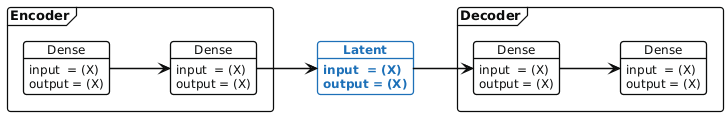

The diagram above was rendered by PlantUML. Its source (embedded in the PNG):
@startuml
<style>

:root {
    --text: #0b0c0c;
    --line: #0b0c0c;
    --brand: #1d70b8;
    --success: #0f7a52;
    --surface-border: #8eb8dc;
    --surface-background: #f4f8fb;
    --main-background: #ffffff;
    --focus: #ffdd00;
}

document {
  BackGroundColor var(--main-background);
}

arrow {
  LineColor var(--line);
  LineThickness 1.4
}

frame {
  BackGroundColor: var(--main-background);
  LineColor: var(--line);
  LineThickness 1.2
  FontColor: var(--text);
  FontName "DejaVu Sans"
  FontSize 13
  RoundCorner 6
}


object {
  BackGroundColor: var(--main-background);
  LineColor: var(--line);
  LineThickness 1.3
  FontColor: var(--text);
  FontName "DejaVu Sans"
  FontSize 12
  RoundCorner 6
  .latent {
        FontStyle: bold;
        FontColor: var(--brand);
        LineColor: var(--brand);
  }
}

note {
  BackGroundColor: var(--focus);
  LineColor: var(--line);
  FontColor: var(--text);
  FontName "DejaVu Sans"
  FontSize 12
}
</style>

/'
 ' top to bottom direction
'/
left to right direction
hide stereotype


frame Encoder {

object "Dense" as e1 {
  input  = (X)
  output = (X)
}

object "Dense" as e2 {
  input  = (X)
  output = (X)
}

    e1 --> e2
    }



frame Decoder {

object "Dense" as d1 {
  input  = (X)
  output = (X)
}

object "Dense" as d2 {
  input  = (X)
  output = (X)
}

    d1 --> d2
    }


object "Latent" as l <<latent>> {
  input  = (X)
  output = (X)
}

e2 --> l
l --> d1


@enduml